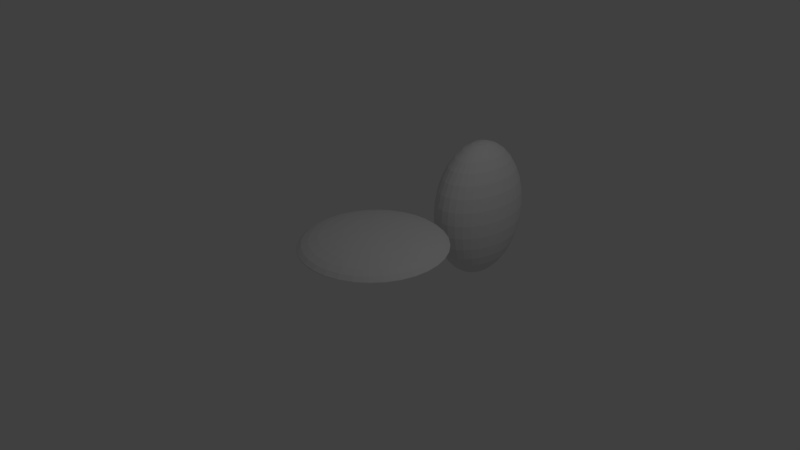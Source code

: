 # Source: hubcap.blend  (saved by Blender 2.70.0; exported with 4.5.12 LTS)
import bpy
from mathutils import Matrix  # noqa: F401  (used for matrix-valued properties, if any)

bpy.ops.wm.read_factory_settings(use_empty=True)
scene = bpy.context.scene
scene.name = 'Scene'

# ---- collections
col_collection_1 = bpy.data.collections.new('Collection 1'); scene.collection.children.link(col_collection_1)

# ---- world
world_world = bpy.data.worlds.new('World'); scene.world = world_world
world_world.color = (0.05088, 0.05088, 0.05088)
world_world.use_sun_shadow = False
world_world.sun_shadow_jitter_overblur = 0.0
world_world.cycles.sampling_method = 'MANUAL'
world_world.cycles.sample_map_resolution = 256

# ---- cameras
cam_camera = bpy.data.cameras.new('Camera')
cam_camera.clip_end = 100.0
cam_camera.lens = 35.0
cam_camera.sensor_width = 32.0
cam_camera.sensor_height = 18.0
cam_camera.ortho_scale = 7.314
cam_camera.dof.focus_distance = 0.0

# ---- lights
light_lamp = bpy.data.lights.new('Lamp', 'POINT')
light_lamp.transmission_factor = 0.0
light_lamp.cutoff_distance = 30.0
light_lamp.energy = 100.0
light_lamp.shadow_buffer_clip_start = 1.001
light_lamp.shadow_soft_size = 0.1
light_lamp.shadow_maximum_resolution = 0.006
light_lamp.use_absolute_resolution = True
light_lamp.cycles.use_multiple_importance_sampling = False

# ---- meshes
me_sphere_002 = bpy.data.meshes.new('Sphere.002')
me_sphere_002.from_pydata([(-0.1951, 0.0, 0.9808), (-0.3827, 0.0, 0.9239), (-0.5556, 0.0, 0.8315), (-0.7071, 0.0, 0.7071), (-0.8315, 0.0, 0.5556), (-0.9239, 0.0, 0.3827), (-0.9808, 0.0, 0.1951), (-1.0, 0.0, 7.55e-08), (-0.9808, 0.0, -0.1951), (-0.9239, 0.0, -0.3827), (-0.8315, 0.0, -0.5556), (-0.7071, 0.0, -0.7071), (-0.5556, 0.0, -0.8315), (-0.3827, 0.0, -0.9239), (-0.1951, 0.0, -0.9808), (-0.1913, 0.03806, 0.9808), (-0.3753, 0.07466, 0.9239), (-0.5449, 0.1084, 0.8315), (-0.6935, 0.1379, 0.7071), (-0.8155, 0.1622, 0.5556), (-0.9061, 0.1802, 0.3827), (-0.9619, 0.1913, 0.1951), (-0.9808, 0.1951, 7.55e-08), (-0.9619, 0.1913, -0.1951), (-0.9061, 0.1802, -0.3827), (-0.8155, 0.1622, -0.5556), (-0.6935, 0.1379, -0.7071), (-0.5449, 0.1084, -0.8315), (-0.3753, 0.07466, -0.9239), (-0.1913, 0.03806, -0.9808), (-0.1802, 0.07466, 0.9808), (-0.3536, 0.1464, 0.9239), (-0.5133, 0.2126, 0.8315), (-0.6533, 0.2706, 0.7071), (-0.7682, 0.3182, 0.5556), (-0.8536, 0.3536, 0.3827), (-0.9061, 0.3753, 0.1951), (-0.9239, 0.3827, 7.55e-08), (-0.9061, 0.3753, -0.1951), (-0.8536, 0.3536, -0.3827), (-0.7682, 0.3182, -0.5556), (-0.6533, 0.2706, -0.7071), (-0.5133, 0.2126, -0.8315), (-0.3536, 0.1464, -0.9239), (-0.1802, 0.07466, -0.9808), (-0.1622, 0.1084, 0.9808), (-0.3182, 0.2126, 0.9239), (-0.4619, 0.3087, 0.8315), (-0.5879, 0.3928, 0.7071), (-0.6913, 0.4619, 0.5556), (-0.7682, 0.5133, 0.3827), (-0.8155, 0.5449, 0.1951), (-0.8315, 0.5556, 7.55e-08), (-0.8155, 0.5449, -0.1951), (-0.7682, 0.5133, -0.3827), (-0.6913, 0.4619, -0.5556), (-0.5879, 0.3928, -0.7071), (-0.4619, 0.3087, -0.8315), (-0.3182, 0.2126, -0.9239), (-0.1622, 0.1084, -0.9808), (-0.1379, 0.1379, 0.9808), (-0.2706, 0.2706, 0.9239), (-0.3928, 0.3928, 0.8315), (-0.5, 0.5, 0.7071), (-0.5879, 0.5879, 0.5556), (-0.6533, 0.6533, 0.3827), (-0.6935, 0.6935, 0.1951), (-0.7071, 0.7071, 7.55e-08), (-0.6935, 0.6935, -0.1951), (-0.6533, 0.6533, -0.3827), (-0.5879, 0.5879, -0.5556), (-0.5, 0.5, -0.7071), (-0.3928, 0.3928, -0.8315), (-0.2706, 0.2706, -0.9239), (-0.1379, 0.1379, -0.9808), (-0.1084, 0.1622, 0.9808), (-0.2126, 0.3182, 0.9239), (-0.3087, 0.4619, 0.8315), (-0.3928, 0.5879, 0.7071), (-0.4619, 0.6913, 0.5556), (-0.5133, 0.7682, 0.3827), (-0.5449, 0.8155, 0.1951), (-0.5556, 0.8315, 7.55e-08), (-0.5449, 0.8155, -0.1951), (-0.5133, 0.7682, -0.3827), (-0.4619, 0.6913, -0.5556), (-0.3928, 0.5879, -0.7071), (-0.3087, 0.4619, -0.8315), (-0.2126, 0.3182, -0.9239), (-0.1084, 0.1622, -0.9808), (-0.07466, 0.1802, 0.9808), (-0.1464, 0.3536, 0.9239), (-0.2126, 0.5133, 0.8315), (-0.2706, 0.6533, 0.7071), (-0.3182, 0.7682, 0.5556), (-0.3536, 0.8536, 0.3827), (-0.3753, 0.9061, 0.1951), (-0.3827, 0.9239, 7.55e-08), (-0.3753, 0.9061, -0.1951), (-0.3536, 0.8536, -0.3827), (-0.3182, 0.7682, -0.5556), (-0.2706, 0.6533, -0.7071), (-0.2126, 0.5133, -0.8315), (-0.1464, 0.3536, -0.9239), (-0.07466, 0.1802, -0.9808), (-0.03806, 0.1913, 0.9808), (-0.07466, 0.3753, 0.9239), (-0.1084, 0.5449, 0.8315), (-0.1379, 0.6935, 0.7071), (-0.1622, 0.8155, 0.5556), (-0.1802, 0.9061, 0.3827), (-0.1913, 0.9619, 0.1951), (-0.1951, 0.9808, 7.55e-08), (-0.1913, 0.9619, -0.1951), (-0.1802, 0.9061, -0.3827), (-0.1622, 0.8155, -0.5556), (-0.1379, 0.6935, -0.7071), (-0.1084, 0.5449, -0.8315), (-0.07466, 0.3753, -0.9239), (-0.03806, 0.1913, -0.9808), (3.266e-07, 0.1951, 0.9808), (3.192e-07, 0.3827, 0.9239), (3.117e-07, 0.5556, 0.8315), (3.192e-07, 0.7071, 0.7071), (3.341e-07, 0.8315, 0.5556), (2.745e-07, 0.9239, 0.3827), (3.937e-07, 0.9808, 0.1951), (3.788e-07, 1.0, 7.55e-08), (3.937e-07, 0.9808, -0.1951), (2.298e-07, 0.9239, -0.3827), (3.341e-07, 0.8315, -0.5556), (3.192e-07, 0.7071, -0.7071), (3.415e-07, 0.5556, -0.8315), (3.043e-07, 0.3827, -0.9239), (3.08e-07, 0.1951, -0.9808), (0.03806, 0.1913, 0.9808), (0.07466, 0.3753, 0.9239), (0.1084, 0.5449, 0.8315), (0.138, 0.6935, 0.7071), (0.1622, 0.8155, 0.5556), (0.1802, 0.9061, 0.3827), (0.1913, 0.9619, 0.1951), (0.1951, 0.9808, 7.55e-08), (0.1913, 0.9619, -0.1951), (0.1802, 0.9061, -0.3827), (0.1622, 0.8155, -0.5556), (0.138, 0.6935, -0.7071), (0.1084, 0.5449, -0.8315), (0.07466, 0.3753, -0.9239), (0.03806, 0.1913, -0.9808), (0.07466, 0.1802, 0.9808), (0.1464, 0.3536, 0.9239), (0.2126, 0.5133, 0.8315), (0.2706, 0.6533, 0.7071), (0.3182, 0.7682, 0.5556), (0.3536, 0.8536, 0.3827), (0.3753, 0.9061, 0.1951), (0.3827, 0.9239, 7.55e-08), (0.3753, 0.9061, -0.1951), (0.3536, 0.8536, -0.3827), (0.3182, 0.7682, -0.5556), (0.2706, 0.6533, -0.7071), (0.2126, 0.5133, -0.8315), (0.1464, 0.3536, -0.9239), (0.07466, 0.1802, -0.9808), (0.1084, 0.1622, 0.9808), (0.2126, 0.3182, 0.9239), (0.3087, 0.4619, 0.8315), (0.3928, 0.5879, 0.7071), (0.4619, 0.6913, 0.5556), (0.5133, 0.7682, 0.3827), (0.5449, 0.8155, 0.1951), (0.5556, 0.8315, 7.55e-08), (0.5449, 0.8155, -0.1951), (0.5133, 0.7682, -0.3827), (0.4619, 0.6913, -0.5556), (0.3928, 0.5879, -0.7071), (0.3087, 0.4619, -0.8315), (0.2126, 0.3182, -0.9239), (0.1084, 0.1622, -0.9808), (0.138, 0.1379, 0.9808), (0.2706, 0.2706, 0.9239), (0.3928, 0.3928, 0.8315), (0.5, 0.5, 0.7071), (0.5879, 0.5879, 0.5556), (0.6533, 0.6533, 0.3827), (0.6935, 0.6935, 0.1951), (0.7071, 0.7071, 7.55e-08), (0.6935, 0.6935, -0.1951), (0.6533, 0.6533, -0.3827), (0.5879, 0.5879, -0.5556), (0.5, 0.5, -0.7071), (0.3928, 0.3928, -0.8315), (0.2706, 0.2706, -0.9239), (0.138, 0.1379, -0.9808), (0.1622, 0.1084, 0.9808), (0.3182, 0.2126, 0.9239), (0.4619, 0.3087, 0.8315), (0.5879, 0.3928, 0.7071), (0.6913, 0.4619, 0.5556), (0.7682, 0.5133, 0.3827), (0.8155, 0.5449, 0.1951), (0.8315, 0.5556, 7.55e-08), (0.8155, 0.5449, -0.1951), (0.7682, 0.5133, -0.3827), (0.6913, 0.4619, -0.5556), (0.5879, 0.3928, -0.7071), (0.4619, 0.3087, -0.8315), (0.3182, 0.2126, -0.9239), (0.1622, 0.1084, -0.9808), (0.1802, 0.07466, 0.9808), (0.3536, 0.1464, 0.9239), (0.5133, 0.2126, 0.8315), (0.6533, 0.2706, 0.7071), (0.7682, 0.3182, 0.5556), (0.8536, 0.3536, 0.3827), (0.9061, 0.3753, 0.1951), (0.9239, 0.3827, 7.55e-08), (0.9061, 0.3753, -0.1951), (0.8536, 0.3536, -0.3827), (0.7682, 0.3182, -0.5556), (0.6533, 0.2706, -0.7071), (0.5133, 0.2126, -0.8315), (0.3536, 0.1464, -0.9239), (0.1802, 0.07466, -0.9808), (0.1913, 0.03806, 0.9808), (0.3753, 0.07466, 0.9239), (0.5449, 0.1084, 0.8315), (0.6935, 0.1379, 0.7071), (0.8155, 0.1622, 0.5556), (0.9061, 0.1802, 0.3827), (0.9619, 0.1913, 0.1951), (0.9808, 0.1951, 7.55e-08), (0.9619, 0.1913, -0.1951), (0.9061, 0.1802, -0.3827), (0.8155, 0.1622, -0.5556), (0.6935, 0.1379, -0.7071), (0.5449, 0.1084, -0.8315), (0.3753, 0.07466, -0.9239), (0.1913, 0.03806, -0.9808), (0.1951, -7.212e-09, 0.9808), (0.3827, 4.122e-08, 0.9239), (0.5556, 2.632e-08, 0.8315), (0.7071, -2.584e-08, 0.7071), (0.8315, -8.544e-08, 0.5556), (0.9239, 6.357e-08, 0.3827), (0.9808, -8.544e-08, 0.1951), (1.0, -1.003e-07, 7.55e-08), (0.9808, -8.544e-08, -0.1951), (0.9239, 6.357e-08, -0.3827), (0.8315, -8.544e-08, -0.5556), (0.7071, -2.584e-08, -0.7071), (0.5556, -1.094e-08, -0.8315), (0.3827, 3.964e-09, -0.9239), (0.1951, 3.964e-09, -0.9808), (0.1913, -0.03806, 0.9808), (0.3753, -0.07466, 0.9239), (0.5449, -0.1084, 0.8315), (0.6935, -0.1379, 0.7071), (0.8155, -0.1622, 0.5556), (0.9061, -0.1802, 0.3827), (0.9619, -0.1913, 0.1951), (0.9808, -0.1951, 7.55e-08), (0.9619, -0.1913, -0.1951), (0.9061, -0.1802, -0.3827), (0.8155, -0.1622, -0.5556), (0.6935, -0.1379, -0.7071), (0.5449, -0.1084, -0.8315), (0.3753, -0.07466, -0.9239), (0.1913, -0.03806, -0.9808), (0.1802, -0.07466, 0.9808), (0.3536, -0.1464, 0.9239), (0.5133, -0.2126, 0.8315), (0.6533, -0.2706, 0.7071), (0.7682, -0.3182, 0.5556), (0.8536, -0.3536, 0.3827), (0.9061, -0.3753, 0.1951), (0.9239, -0.3827, 7.55e-08), (0.9061, -0.3753, -0.1951), (0.8536, -0.3536, -0.3827), (0.7682, -0.3182, -0.5556), (0.6533, -0.2706, -0.7071), (0.5133, -0.2126, -0.8315), (0.3536, -0.1464, -0.9239), (0.1802, -0.07466, -0.9808), (0.1622, -0.1084, 0.9808), (0.3182, -0.2126, 0.9239), (0.4619, -0.3087, 0.8315), (0.5879, -0.3928, 0.7071), (0.6913, -0.4619, 0.5556), (0.7682, -0.5133, 0.3827), (0.8155, -0.5449, 0.1951), (0.8315, -0.5556, 7.55e-08), (0.8155, -0.5449, -0.1951), (0.7682, -0.5133, -0.3827), (0.6913, -0.4619, -0.5556), (0.5879, -0.3928, -0.7071), (0.4619, -0.3087, -0.8315), (0.3182, -0.2126, -0.9239), (0.1622, -0.1084, -0.9808), (0.138, -0.1379, 0.9808), (0.2706, -0.2706, 0.9239), (0.3928, -0.3928, 0.8315), (0.5, -0.5, 0.7071), (0.5879, -0.5879, 0.5556), (0.6533, -0.6533, 0.3827), (0.6935, -0.6935, 0.1951), (0.7071, -0.7071, 7.55e-08), (0.6935, -0.6935, -0.1951), (0.6533, -0.6533, -0.3827), (0.5879, -0.5879, -0.5556), (0.5, -0.5, -0.7071), (0.3928, -0.3928, -0.8315), (0.2706, -0.2706, -0.9239), (0.1379, -0.1379, -0.9808), (0.1084, -0.1622, 0.9808), (0.2126, -0.3182, 0.9239), (0.3087, -0.4619, 0.8315), (0.3928, -0.5879, 0.7071), (0.4619, -0.6913, 0.5556), (0.5133, -0.7682, 0.3827), (0.5449, -0.8155, 0.1951), (0.5556, -0.8315, 7.55e-08), (0.5449, -0.8155, -0.1951), (0.5133, -0.7682, -0.3827), (0.4619, -0.6913, -0.5556), (0.3928, -0.5879, -0.7071), (0.3087, -0.4619, -0.8315), (0.2126, -0.3182, -0.9239), (0.1084, -0.1622, -0.9808), (3.258e-07, 0.0, -1.0), (0.07466, -0.1802, 0.9808), (0.1464, -0.3536, 0.9239), (0.2126, -0.5133, 0.8315), (0.2706, -0.6533, 0.7071), (0.3182, -0.7682, 0.5556), (0.3536, -0.8536, 0.3827), (0.3753, -0.9061, 0.1951), (0.3827, -0.9239, 7.55e-08), (0.3753, -0.9061, -0.1951), (0.3536, -0.8536, -0.3827), (0.3182, -0.7682, -0.5556), (0.2706, -0.6533, -0.7071), (0.2126, -0.5133, -0.8315), (0.1464, -0.3536, -0.9239), (0.07466, -0.1802, -0.9808), (0.03806, -0.1913, 0.9808), (0.07466, -0.3753, 0.9239), (0.1084, -0.5449, 0.8315), (0.1379, -0.6935, 0.7071), (0.1622, -0.8155, 0.5556), (0.1802, -0.9061, 0.3827), (0.1913, -0.9619, 0.1951), (0.1951, -0.9808, 7.55e-08), (0.1913, -0.9619, -0.1951), (0.1802, -0.9061, -0.3827), (0.1622, -0.8155, -0.5556), (0.1379, -0.6935, -0.7071), (0.1084, -0.5449, -0.8315), (0.07466, -0.3753, -0.9239), (0.03806, -0.1913, -0.9808), (3.117e-07, -0.1951, 0.9808), (2.819e-07, -0.3827, 0.9239), (2.819e-07, -0.5556, 0.8315), (1.851e-07, -0.7071, 0.7071), (1.404e-07, -0.8315, 0.5556), (3.192e-07, -0.9239, 0.3827), (9.567e-08, -0.9808, 0.1951), (1.404e-07, -1.0, 7.55e-08), (9.567e-08, -0.9808, -0.1951), (3.192e-07, -0.9239, -0.3827), (1.404e-07, -0.8315, -0.5556), (1.851e-07, -0.7071, -0.7071), (2.596e-07, -0.5556, -0.8315), (2.521e-07, -0.3827, -0.9239), (3.155e-07, -0.1951, -0.9808), (-0.03806, -0.1913, 0.9808), (-0.07466, -0.3753, 0.9239), (-0.1084, -0.5449, 0.8315), (-0.1379, -0.6935, 0.7071), (-0.1622, -0.8155, 0.5556), (-0.1802, -0.9061, 0.3827), (-0.1913, -0.9619, 0.1951), (-0.1951, -0.9808, 7.55e-08), (-0.1913, -0.9619, -0.1951), (-0.1802, -0.9061, -0.3827), (-0.1622, -0.8155, -0.5556), (-0.1379, -0.6935, -0.7071), (-0.1084, -0.5449, -0.8315), (-0.07466, -0.3753, -0.9239), (-0.03806, -0.1913, -0.9808), (-0.07466, -0.1802, 0.9808), (-0.1464, -0.3536, 0.9239), (-0.2126, -0.5133, 0.8315), (-0.2706, -0.6533, 0.7071), (-0.3182, -0.7682, 0.5556), (-0.3536, -0.8536, 0.3827), (-0.3753, -0.9061, 0.1951), (-0.3827, -0.9239, 7.55e-08), (-0.3753, -0.9061, -0.1951), (-0.3536, -0.8536, -0.3827), (-0.3182, -0.7682, -0.5556), (-0.2706, -0.6533, -0.7071), (-0.2126, -0.5133, -0.8315), (-0.1464, -0.3536, -0.9239), (-0.07466, -0.1802, -0.9808), (-0.1084, -0.1622, 0.9808), (-0.2126, -0.3182, 0.9239), (-0.3087, -0.4619, 0.8315), (-0.3928, -0.5879, 0.7071), (-0.4619, -0.6913, 0.5556), (-0.5133, -0.7682, 0.3827), (-0.5449, -0.8155, 0.1951), (-0.5556, -0.8315, 7.55e-08), (-0.5449, -0.8155, -0.1951), (-0.5133, -0.7682, -0.3827), (-0.4619, -0.6913, -0.5556), (-0.3928, -0.5879, -0.7071), (-0.3087, -0.4619, -0.8315), (-0.2126, -0.3182, -0.9239), (-0.1084, -0.1622, -0.9808), (-0.1379, -0.1379, 0.9808), (-0.2706, -0.2706, 0.9239), (-0.3928, -0.3928, 0.8315), (-0.5, -0.5, 0.7071), (-0.5879, -0.5879, 0.5556), (-0.6533, -0.6533, 0.3827), (-0.6935, -0.6935, 0.1951), (-0.7071, -0.7071, 7.55e-08), (-0.6935, -0.6935, -0.1951), (-0.6533, -0.6533, -0.3827), (-0.5879, -0.5879, -0.5556), (-0.5, -0.5, -0.7071), (-0.3928, -0.3928, -0.8315), (-0.2706, -0.2706, -0.9239), (-0.1379, -0.1379, -0.9808), (-0.1622, -0.1084, 0.9808), (-0.3182, -0.2126, 0.9239), (-0.4619, -0.3087, 0.8315), (-0.5879, -0.3928, 0.7071), (-0.6913, -0.4619, 0.5556), (-0.7682, -0.5133, 0.3827), (-0.8155, -0.5449, 0.1951), (-0.8315, -0.5556, 7.55e-08), (-0.8155, -0.5449, -0.1951), (-0.7682, -0.5133, -0.3827), (-0.6913, -0.4619, -0.5556), (-0.5879, -0.3928, -0.7071), (-0.4619, -0.3087, -0.8315), (-0.3182, -0.2126, -0.9239), (-0.1622, -0.1084, -0.9808), (2.48e-08, -1.247e-07, 1.0), (-0.1802, -0.07466, 0.9808), (-0.3536, -0.1464, 0.9239), (-0.5133, -0.2126, 0.8315), (-0.6533, -0.2706, 0.7071), (-0.7682, -0.3182, 0.5556), (-0.8536, -0.3536, 0.3827), (-0.9061, -0.3753, 0.1951), (-0.9239, -0.3827, 7.55e-08), (-0.9061, -0.3753, -0.1951), (-0.8536, -0.3536, -0.3827), (-0.7682, -0.3182, -0.5556), (-0.6533, -0.2706, -0.7071), (-0.5133, -0.2126, -0.8315), (-0.3536, -0.1464, -0.9239), (-0.1802, -0.07466, -0.9808), (-0.1913, -0.03806, 0.9808), (-0.3753, -0.07466, 0.9239), (-0.5449, -0.1084, 0.8315), (-0.6935, -0.1379, 0.7071), (-0.8155, -0.1622, 0.5556), (-0.9061, -0.1802, 0.3827), (-0.9619, -0.1913, 0.1951), (-0.9808, -0.1951, 7.55e-08), (-0.9619, -0.1913, -0.1951), (-0.9061, -0.1802, -0.3827), (-0.8155, -0.1622, -0.5556), (-0.6935, -0.1379, -0.7071), (-0.5449, -0.1084, -0.8315), (-0.3753, -0.07466, -0.9239), (-0.1913, -0.03806, -0.9808)], [], [(11, 10, 25, 26), (9, 8, 23, 24), (7, 6, 21, 22), (5, 4, 19, 20), (3, 2, 17, 18), (14, 13, 28, 29), (1, 0, 15, 16), (12, 11, 26, 27), (10, 9, 24, 25), (8, 7, 22, 23), (6, 5, 20, 21), (4, 3, 18, 19), (2, 1, 16, 17), (13, 12, 27, 28), (21, 20, 35, 36), (19, 18, 33, 34), (17, 16, 31, 32), (28, 27, 42, 43), (26, 25, 40, 41), (24, 23, 38, 39), (22, 21, 36, 37), (20, 19, 34, 35), (18, 17, 32, 33), (29, 28, 43, 44), (16, 15, 30, 31), (27, 26, 41, 42), (25, 24, 39, 40), (23, 22, 37, 38), (36, 35, 50, 51), (34, 33, 48, 49), (32, 31, 46, 47), (43, 42, 57, 58), (41, 40, 55, 56), (39, 38, 53, 54), (37, 36, 51, 52), (35, 34, 49, 50), (33, 32, 47, 48), (44, 43, 58, 59), (31, 30, 45, 46), (42, 41, 56, 57), (40, 39, 54, 55), (38, 37, 52, 53), (51, 50, 65, 66), (49, 48, 63, 64), (47, 46, 61, 62), (58, 57, 72, 73), (56, 55, 70, 71), (54, 53, 68, 69), (52, 51, 66, 67), (50, 49, 64, 65), (48, 47, 62, 63), (59, 58, 73, 74), (46, 45, 60, 61), (57, 56, 71, 72), (55, 54, 69, 70), (53, 52, 67, 68), (66, 65, 80, 81), (64, 63, 78, 79), (62, 61, 76, 77), (73, 72, 87, 88), (71, 70, 85, 86), (69, 68, 83, 84), (67, 66, 81, 82), (65, 64, 79, 80), (63, 62, 77, 78), (74, 73, 88, 89), (61, 60, 75, 76), (72, 71, 86, 87), (70, 69, 84, 85), (68, 67, 82, 83), (81, 80, 95, 96), (79, 78, 93, 94), (77, 76, 91, 92), (88, 87, 102, 103), (86, 85, 100, 101), (84, 83, 98, 99), (82, 81, 96, 97), (80, 79, 94, 95), (78, 77, 92, 93), (89, 88, 103, 104), (76, 75, 90, 91), (87, 86, 101, 102), (85, 84, 99, 100), (83, 82, 97, 98), (96, 95, 110, 111), (94, 93, 108, 109), (92, 91, 106, 107), (103, 102, 117, 118), (101, 100, 115, 116), (99, 98, 113, 114), (97, 96, 111, 112), (95, 94, 109, 110), (93, 92, 107, 108), (104, 103, 118, 119), (91, 90, 105, 106), (102, 101, 116, 117), (100, 99, 114, 115), (98, 97, 112, 113), (111, 110, 125, 126), (109, 108, 123, 124), (107, 106, 121, 122), (118, 117, 132, 133), (116, 115, 130, 131), (114, 113, 128, 129), (112, 111, 126, 127), (110, 109, 124, 125), (108, 107, 122, 123), (119, 118, 133, 134), (106, 105, 120, 121), (117, 116, 131, 132), (115, 114, 129, 130), (113, 112, 127, 128), (126, 125, 140, 141), (124, 123, 138, 139), (122, 121, 136, 137), (133, 132, 147, 148), (131, 130, 145, 146), (129, 128, 143, 144), (127, 126, 141, 142), (125, 124, 139, 140), (123, 122, 137, 138), (134, 133, 148, 149), (121, 120, 135, 136), (132, 131, 146, 147), (130, 129, 144, 145), (128, 127, 142, 143), (141, 140, 155, 156), (139, 138, 153, 154), (137, 136, 151, 152), (148, 147, 162, 163), (146, 145, 160, 161), (144, 143, 158, 159), (142, 141, 156, 157), (140, 139, 154, 155), (138, 137, 152, 153), (149, 148, 163, 164), (136, 135, 150, 151), (147, 146, 161, 162), (145, 144, 159, 160), (143, 142, 157, 158), (156, 155, 170, 171), (154, 153, 168, 169), (152, 151, 166, 167), (163, 162, 177, 178), (161, 160, 175, 176), (159, 158, 173, 174), (157, 156, 171, 172), (155, 154, 169, 170), (153, 152, 167, 168), (164, 163, 178, 179), (151, 150, 165, 166), (162, 161, 176, 177), (160, 159, 174, 175), (158, 157, 172, 173), (171, 170, 185, 186), (169, 168, 183, 184), (167, 166, 181, 182), (178, 177, 192, 193), (176, 175, 190, 191), (174, 173, 188, 189), (172, 171, 186, 187), (170, 169, 184, 185), (168, 167, 182, 183), (179, 178, 193, 194), (166, 165, 180, 181), (177, 176, 191, 192), (175, 174, 189, 190), (173, 172, 187, 188), (186, 185, 200, 201), (184, 183, 198, 199), (182, 181, 196, 197), (193, 192, 207, 208), (191, 190, 205, 206), (189, 188, 203, 204), (187, 186, 201, 202), (185, 184, 199, 200), (183, 182, 197, 198), (194, 193, 208, 209), (181, 180, 195, 196), (192, 191, 206, 207), (190, 189, 204, 205), (188, 187, 202, 203), (201, 200, 215, 216), (199, 198, 213, 214), (197, 196, 211, 212), (208, 207, 222, 223), (206, 205, 220, 221), (204, 203, 218, 219), (202, 201, 216, 217), (200, 199, 214, 215), (198, 197, 212, 213), (209, 208, 223, 224), (196, 195, 210, 211), (207, 206, 221, 222), (205, 204, 219, 220), (203, 202, 217, 218), (216, 215, 230, 231), (214, 213, 228, 229), (212, 211, 226, 227), (223, 222, 237, 238), (221, 220, 235, 236), (219, 218, 233, 234), (217, 216, 231, 232), (215, 214, 229, 230), (213, 212, 227, 228), (224, 223, 238, 239), (211, 210, 225, 226), (222, 221, 236, 237), (220, 219, 234, 235), (218, 217, 232, 233), (231, 230, 245, 246), (229, 228, 243, 244), (227, 226, 241, 242), (238, 237, 252, 253), (236, 235, 250, 251), (234, 233, 248, 249), (232, 231, 246, 247), (230, 229, 244, 245), (228, 227, 242, 243), (239, 238, 253, 254), (226, 225, 240, 241), (237, 236, 251, 252), (235, 234, 249, 250), (233, 232, 247, 248), (246, 245, 260, 261), (244, 243, 258, 259), (242, 241, 256, 257), (253, 252, 267, 268), (251, 250, 265, 266), (249, 248, 263, 264), (247, 246, 261, 262), (245, 244, 259, 260), (243, 242, 257, 258), (254, 253, 268, 269), (241, 240, 255, 256), (252, 251, 266, 267), (250, 249, 264, 265), (248, 247, 262, 263), (261, 260, 275, 276), (259, 258, 273, 274), (257, 256, 271, 272), (268, 267, 282, 283), (266, 265, 280, 281), (264, 263, 278, 279), (262, 261, 276, 277), (260, 259, 274, 275), (258, 257, 272, 273), (269, 268, 283, 284), (256, 255, 270, 271), (267, 266, 281, 282), (265, 264, 279, 280), (263, 262, 277, 278), (276, 275, 290, 291), (274, 273, 288, 289), (272, 271, 286, 287), (283, 282, 297, 298), (281, 280, 295, 296), (279, 278, 293, 294), (277, 276, 291, 292), (275, 274, 289, 290), (273, 272, 287, 288), (284, 283, 298, 299), (271, 270, 285, 286), (282, 281, 296, 297), (280, 279, 294, 295), (278, 277, 292, 293), (291, 290, 305, 306), (289, 288, 303, 304), (287, 286, 301, 302), (298, 297, 312, 313), (296, 295, 310, 311), (294, 293, 308, 309), (292, 291, 306, 307), (290, 289, 304, 305), (288, 287, 302, 303), (299, 298, 313, 314), (286, 285, 300, 301), (297, 296, 311, 312), (295, 294, 309, 310), (293, 292, 307, 308), (306, 305, 320, 321), (304, 303, 318, 319), (302, 301, 316, 317), (313, 312, 327, 328), (311, 310, 325, 326), (309, 308, 323, 324), (307, 306, 321, 322), (305, 304, 319, 320), (303, 302, 317, 318), (314, 313, 328, 329), (301, 300, 315, 316), (312, 311, 326, 327), (310, 309, 324, 325), (308, 307, 322, 323), (321, 320, 336, 337), (319, 318, 334, 335), (317, 316, 332, 333), (328, 327, 343, 344), (326, 325, 341, 342), (324, 323, 339, 340), (322, 321, 337, 338), (320, 319, 335, 336), (318, 317, 333, 334), (329, 328, 344, 345), (316, 315, 331, 332), (327, 326, 342, 343), (325, 324, 340, 341), (323, 322, 338, 339), (337, 336, 351, 352), (335, 334, 349, 350), (333, 332, 347, 348), (344, 343, 358, 359), (342, 341, 356, 357), (340, 339, 354, 355), (338, 337, 352, 353), (336, 335, 350, 351), (334, 333, 348, 349), (345, 344, 359, 360), (332, 331, 346, 347), (343, 342, 357, 358), (341, 340, 355, 356), (339, 338, 353, 354), (352, 351, 366, 367), (350, 349, 364, 365), (348, 347, 362, 363), (359, 358, 373, 374), (357, 356, 371, 372), (355, 354, 369, 370), (353, 352, 367, 368), (351, 350, 365, 366), (349, 348, 363, 364), (360, 359, 374, 375), (347, 346, 361, 362), (358, 357, 372, 373), (356, 355, 370, 371), (354, 353, 368, 369), (367, 366, 381, 382), (365, 364, 379, 380), (363, 362, 377, 378), (374, 373, 388, 389), (372, 371, 386, 387), (370, 369, 384, 385), (368, 367, 382, 383), (366, 365, 380, 381), (364, 363, 378, 379), (375, 374, 389, 390), (362, 361, 376, 377), (373, 372, 387, 388), (371, 370, 385, 386), (369, 368, 383, 384), (382, 381, 396, 397), (380, 379, 394, 395), (378, 377, 392, 393), (389, 388, 403, 404), (387, 386, 401, 402), (385, 384, 399, 400), (383, 382, 397, 398), (381, 380, 395, 396), (379, 378, 393, 394), (390, 389, 404, 405), (377, 376, 391, 392), (388, 387, 402, 403), (386, 385, 400, 401), (384, 383, 398, 399), (397, 396, 411, 412), (395, 394, 409, 410), (393, 392, 407, 408), (404, 403, 418, 419), (402, 401, 416, 417), (400, 399, 414, 415), (398, 397, 412, 413), (396, 395, 410, 411), (394, 393, 408, 409), (405, 404, 419, 420), (392, 391, 406, 407), (403, 402, 417, 418), (401, 400, 415, 416), (399, 398, 413, 414), (412, 411, 426, 427), (410, 409, 424, 425), (408, 407, 422, 423), (419, 418, 433, 434), (417, 416, 431, 432), (415, 414, 429, 430), (413, 412, 427, 428), (411, 410, 425, 426), (409, 408, 423, 424), (420, 419, 434, 435), (407, 406, 421, 422), (418, 417, 432, 433), (416, 415, 430, 431), (414, 413, 428, 429), (427, 426, 441, 442), (425, 424, 439, 440), (423, 422, 437, 438), (434, 433, 448, 449), (432, 431, 446, 447), (430, 429, 444, 445), (428, 427, 442, 443), (426, 425, 440, 441), (424, 423, 438, 439), (435, 434, 449, 450), (422, 421, 436, 437), (433, 432, 447, 448), (431, 430, 445, 446), (429, 428, 443, 444), (442, 441, 457, 458), (440, 439, 455, 456), (438, 437, 453, 454), (449, 448, 464, 465), (447, 446, 462, 463), (445, 444, 460, 461), (443, 442, 458, 459), (441, 440, 456, 457), (439, 438, 454, 455), (450, 449, 465, 466), (437, 436, 452, 453), (448, 447, 463, 464), (446, 445, 461, 462), (444, 443, 459, 460), (458, 457, 472, 473), (456, 455, 470, 471), (454, 453, 468, 469), (465, 464, 479, 480), (463, 462, 477, 478), (461, 460, 475, 476), (459, 458, 473, 474), (457, 456, 471, 472), (455, 454, 469, 470), (466, 465, 480, 481), (453, 452, 467, 468), (464, 463, 478, 479), (462, 461, 476, 477), (460, 459, 474, 475), (0, 451, 15), (330, 14, 29), (330, 29, 44), (15, 451, 30), (330, 44, 59), (30, 451, 45), (330, 59, 74), (45, 451, 60), (330, 74, 89), (60, 451, 75), (330, 89, 104), (75, 451, 90), (330, 104, 119), (90, 451, 105), (330, 119, 134), (105, 451, 120), (330, 134, 149), (120, 451, 135), (330, 149, 164), (135, 451, 150), (330, 164, 179), (150, 451, 165), (330, 179, 194), (165, 451, 180), (330, 194, 209), (180, 451, 195), (330, 209, 224), (195, 451, 210), (330, 224, 239), (210, 451, 225), (330, 239, 254), (225, 451, 240), (330, 254, 269), (240, 451, 255), (330, 269, 284), (255, 451, 270), (330, 284, 299), (270, 451, 285), (330, 299, 314), (285, 451, 300), (330, 314, 329), (300, 451, 315), (330, 329, 345), (315, 451, 331), (330, 345, 360), (331, 451, 346), (330, 360, 375), (346, 451, 361), (330, 375, 390), (361, 451, 376), (330, 390, 405), (376, 451, 391), (330, 405, 420), (391, 451, 406), (330, 420, 435), (406, 451, 421), (330, 435, 450), (421, 451, 436), (330, 450, 466), (436, 451, 452), (330, 466, 481), (452, 451, 467), (473, 472, 5, 6), (471, 470, 3, 4), (330, 481, 14), (469, 468, 1, 2), (480, 479, 12, 13), (467, 451, 0), (478, 477, 10, 11), (476, 475, 8, 9), (474, 473, 6, 7), (472, 471, 4, 5), (470, 469, 2, 3), (481, 480, 13, 14), (468, 467, 0, 1), (479, 478, 11, 12), (477, 476, 9, 10), (475, 474, 7, 8)])
me_sphere_002.use_remesh_preserve_volume = False
me_sphere_002.use_remesh_preserve_attributes = False
me_sphere_002.use_mirror_vertex_groups = False
me_sphere_002.update()
me_sphere_001 = bpy.data.meshes.new('Sphere.001')
me_sphere_001.from_pydata([(-0.9841, 0.0, 0.1613), (-0.9808, 0.0, 0.1951), (-0.9619, 0.1913, 0.1951), (-0.9652, 0.192, 0.1613), (-0.9652, -0.192, 0.1613), (-0.9619, -0.1913, 0.1951), (-0.9652, -0.192, 0.1613), (-0.9239, 0.0, 0.3827), (-0.9061, 0.1802, 0.3827), (-0.9061, 0.3753, 0.1951), (-0.9092, 0.3766, 0.1613), (-0.9092, -0.3766, 0.1613), (-0.9061, -0.3753, 0.1951), (-0.9092, -0.3766, 0.1613), (-0.9061, -0.1802, 0.3827), (-0.8315, 0.0, 0.5556), (-0.8155, 0.1622, 0.5556), (-0.8536, 0.3536, 0.3827), (-0.8155, 0.5449, 0.1951), (-0.8183, 0.5467, 0.1613), (-0.9092, 0.3766, 0.1613), (-0.8183, -0.5467, 0.1613), (-0.8155, -0.5449, 0.1951), (-0.8183, -0.5467, 0.1613), (-0.8536, -0.3536, 0.3827), (-0.8155, -0.1622, 0.5556), (-0.7071, 0.0, 0.7071), (-0.6935, 0.1379, 0.7071), (-0.7682, 0.3182, 0.5556), (-0.7682, 0.5133, 0.3827), (-0.6935, 0.6935, 0.1951), (-0.6959, 0.6959, 0.1613), (-0.8183, 0.5467, 0.1613), (-0.6959, -0.6959, 0.1613), (-0.6935, -0.6935, 0.1951), (-0.7682, -0.5133, 0.3827), (-0.7682, -0.3182, 0.5556), (-0.6935, -0.1379, 0.7071), (-0.5556, 0.0, 0.8315), (-0.5449, 0.1084, 0.8315), (-0.6533, 0.2706, 0.7071), (-0.6913, 0.4619, 0.5556), (-0.6533, 0.6533, 0.3827), (-0.5449, 0.8155, 0.1951), (-0.5467, 0.8183, 0.1613), (-0.6959, 0.6959, 0.1613), (-0.5467, -0.8183, 0.1613), (-0.5449, -0.8155, 0.1951), (-0.6533, -0.6533, 0.3827), (-0.6913, -0.4619, 0.5556), (-0.6533, -0.2706, 0.7071), (-0.5449, -0.1084, 0.8315), (-0.3827, 0.0, 0.9239), (-0.3753, 0.07466, 0.9239), (-0.5133, 0.2126, 0.8315), (-0.5879, 0.3928, 0.7071), (-0.5879, 0.5879, 0.5556), (-0.5133, 0.7682, 0.3827), (-0.3753, 0.9061, 0.1951), (-0.3766, 0.9092, 0.1613), (-0.5467, 0.8183, 0.1613), (-0.3766, -0.9092, 0.1613), (-0.3753, -0.9061, 0.1951), (-0.5133, -0.7682, 0.3827), (-0.5879, -0.5879, 0.5556), (-0.5879, -0.3928, 0.7071), (-0.5133, -0.2126, 0.8315), (-0.3753, -0.07466, 0.9239), (-0.1951, 0.0, 0.9808), (-0.1913, 0.03806, 0.9808), (-0.3536, 0.1464, 0.9239), (-0.4619, 0.3087, 0.8315), (-0.5, 0.5, 0.7071), (-0.4619, 0.6913, 0.5556), (-0.3536, 0.8536, 0.3827), (-0.1913, 0.9619, 0.1951), (-0.192, 0.9652, 0.1613), (-0.3766, 0.9092, 0.1613), (-0.192, -0.9652, 0.1613), (-0.1913, -0.9619, 0.1951), (-0.3766, -0.9092, 0.1613), (-0.3536, -0.8536, 0.3827), (-0.4619, -0.6913, 0.5556), (-0.5, -0.5, 0.7071), (-0.4619, -0.3087, 0.8315), (-0.3536, -0.1464, 0.9239), (-0.1913, -0.03806, 0.9808), (2.48e-08, -1.247e-07, 1.0), (-0.1802, 0.07466, 0.9808), (-0.3182, 0.2126, 0.9239), (-0.3928, 0.3928, 0.8315), (-0.3928, 0.5879, 0.7071), (-0.3182, 0.7682, 0.5556), (-0.1802, 0.9061, 0.3827), (3.937e-07, 0.9808, 0.1951), (3.952e-07, 0.9841, 0.1613), (1.034e-07, -0.9841, 0.1613), (9.567e-08, -0.9808, 0.1951), (-0.192, -0.9652, 0.1613), (-0.1802, -0.9061, 0.3827), (-0.3182, -0.7682, 0.5556), (-0.3928, -0.5879, 0.7071), (-0.3928, -0.3928, 0.8315), (-0.3182, -0.2126, 0.9239), (-0.1802, -0.07466, 0.9808), (-0.1622, 0.1084, 0.9808), (-0.2706, 0.2706, 0.9239), (-0.3087, 0.4619, 0.8315), (-0.2706, 0.6533, 0.7071), (-0.1622, 0.8155, 0.5556), (2.745e-07, 0.9239, 0.3827), (0.1913, 0.9619, 0.1951), (0.192, 0.9652, 0.1613), (0.192, -0.9652, 0.1613), (0.1913, -0.9619, 0.1951), (1.734e-07, -0.9841, 0.1613), (3.192e-07, -0.9239, 0.3827), (-0.1622, -0.8155, 0.5556), (-0.2706, -0.6533, 0.7071), (-0.3087, -0.4619, 0.8315), (-0.2706, -0.2706, 0.9239), (-0.1622, -0.1084, 0.9808), (-0.1379, 0.1379, 0.9808), (-0.2126, 0.3182, 0.9239), (-0.2126, 0.5133, 0.8315), (-0.1379, 0.6935, 0.7071), (3.341e-07, 0.8315, 0.5556), (0.1802, 0.9061, 0.3827), (0.3753, 0.9061, 0.1951), (0.3766, 0.9092, 0.1613), (0.3766, -0.9092, 0.1613), (0.3753, -0.9061, 0.1951), (0.192, -0.9652, 0.1613), (0.1802, -0.9061, 0.3827), (1.404e-07, -0.8315, 0.5556), (-0.1379, -0.6935, 0.7071), (-0.2126, -0.5133, 0.8315), (-0.2126, -0.3182, 0.9239), (-0.1379, -0.1379, 0.9808), (-0.1084, 0.1622, 0.9808), (-0.1464, 0.3536, 0.9239), (-0.1084, 0.5449, 0.8315), (3.192e-07, 0.7071, 0.7071), (0.1622, 0.8155, 0.5556), (0.3536, 0.8536, 0.3827), (0.5449, 0.8155, 0.1951), (0.5467, 0.8183, 0.1613), (0.3766, 0.9092, 0.1613), (0.5467, -0.8183, 0.1613), (0.5449, -0.8155, 0.1951), (0.3766, -0.9092, 0.1613), (0.3536, -0.8536, 0.3827), (0.1622, -0.8155, 0.5556), (1.851e-07, -0.7071, 0.7071), (-0.1084, -0.5449, 0.8315), (-0.1464, -0.3536, 0.9239), (-0.1084, -0.1622, 0.9808), (-0.07466, 0.1802, 0.9808), (-0.07466, 0.3753, 0.9239), (3.117e-07, 0.5556, 0.8315), (0.138, 0.6935, 0.7071), (0.3182, 0.7682, 0.5556), (0.5133, 0.7682, 0.3827), (0.6935, 0.6935, 0.1951), (0.6959, 0.6959, 0.1613), (0.6959, -0.6959, 0.1613), (0.6935, -0.6935, 0.1951), (0.5467, -0.8183, 0.1613), (0.5133, -0.7682, 0.3827), (0.3182, -0.7682, 0.5556), (0.1379, -0.6935, 0.7071), (2.819e-07, -0.5556, 0.8315), (-0.07466, -0.3753, 0.9239), (-0.07466, -0.1802, 0.9808), (-0.03806, 0.1913, 0.9808), (3.192e-07, 0.3827, 0.9239), (0.1084, 0.5449, 0.8315), (0.2706, 0.6533, 0.7071), (0.4619, 0.6913, 0.5556), (0.6533, 0.6533, 0.3827), (0.8155, 0.5449, 0.1951), (0.8183, 0.5467, 0.1613), (0.6959, 0.6959, 0.1613), (0.8183, -0.5467, 0.1613), (0.8155, -0.5449, 0.1951), (0.6533, -0.6533, 0.3827), (0.4619, -0.6913, 0.5556), (0.2706, -0.6533, 0.7071), (0.1084, -0.5449, 0.8315), (2.819e-07, -0.3827, 0.9239), (-0.03806, -0.1913, 0.9808), (3.266e-07, 0.1951, 0.9808), (0.07466, 0.3753, 0.9239), (0.2126, 0.5133, 0.8315), (0.3928, 0.5879, 0.7071), (0.5879, 0.5879, 0.5556), (0.7682, 0.5133, 0.3827), (0.9061, 0.3753, 0.1951), (0.9092, 0.3766, 0.1613), (0.8183, 0.5467, 0.1613), (0.9092, -0.3766, 0.1613), (0.9061, -0.3753, 0.1951), (0.7682, -0.5133, 0.3827), (0.5879, -0.5879, 0.5556), (0.3928, -0.5879, 0.7071), (0.2126, -0.5133, 0.8315), (0.07466, -0.3753, 0.9239), (3.117e-07, -0.1951, 0.9808), (0.03806, 0.1913, 0.9808), (0.1464, 0.3536, 0.9239), (0.3087, 0.4619, 0.8315), (0.5, 0.5, 0.7071), (0.6913, 0.4619, 0.5556), (0.8536, 0.3536, 0.3827), (0.9619, 0.1913, 0.1951), (0.9652, 0.192, 0.1613), (0.9652, -0.192, 0.1613), (0.9619, -0.1913, 0.1951), (0.8536, -0.3536, 0.3827), (0.6913, -0.4619, 0.5556), (0.5, -0.5, 0.7071), (0.3087, -0.4619, 0.8315), (0.1464, -0.3536, 0.9239), (0.03806, -0.1913, 0.9808), (0.07466, 0.1802, 0.9808), (0.2126, 0.3182, 0.9239), (0.3928, 0.3928, 0.8315), (0.5879, 0.3928, 0.7071), (0.7682, 0.3182, 0.5556), (0.9061, 0.1802, 0.3827), (0.9808, -8.544e-08, 0.1951), (0.9841, -9.201e-08, 0.1613), (0.9061, -0.1802, 0.3827), (0.7682, -0.3182, 0.5556), (0.5879, -0.3928, 0.7071), (0.3928, -0.3928, 0.8315), (0.2126, -0.3182, 0.9239), (0.07466, -0.1802, 0.9808), (0.1084, 0.1622, 0.9808), (0.2706, 0.2706, 0.9239), (0.4619, 0.3087, 0.8315), (0.6533, 0.2706, 0.7071), (0.8155, 0.1622, 0.5556), (0.9239, 6.357e-08, 0.3827), (0.8155, -0.1622, 0.5556), (0.6533, -0.2706, 0.7071), (0.4619, -0.3087, 0.8315), (0.2706, -0.2706, 0.9239), (0.1084, -0.1622, 0.9808), (0.138, 0.1379, 0.9808), (0.3182, 0.2126, 0.9239), (0.5133, 0.2126, 0.8315), (0.6935, 0.1379, 0.7071), (0.8315, -8.544e-08, 0.5556), (0.6935, -0.1379, 0.7071), (0.5133, -0.2126, 0.8315), (0.3182, -0.2126, 0.9239), (0.138, -0.1379, 0.9808), (0.1622, 0.1084, 0.9808), (0.3536, 0.1464, 0.9239), (0.5449, 0.1084, 0.8315), (0.7071, -2.584e-08, 0.7071), (0.5449, -0.1084, 0.8315), (0.3536, -0.1464, 0.9239), (0.1622, -0.1084, 0.9808), (0.1802, 0.07466, 0.9808), (0.3753, 0.07466, 0.9239), (0.5556, 2.632e-08, 0.8315), (0.3753, -0.07466, 0.9239), (0.1802, -0.07466, 0.9808), (0.1913, 0.03806, 0.9808), (0.3827, 4.122e-08, 0.9239), (0.1913, -0.03806, 0.9808), (0.1951, -7.212e-09, 0.9808), (-0.8485, 0.0, 0.2989), (-0.8322, 0.1655, 0.2989), (-0.6539, 0.1301, 0.4233), (-0.6667, 0.0, 0.4233), (-0.8322, -0.1655, 0.2989), (-0.6539, -0.1301, 0.4233), (-0.4504, 0.08959, 0.5157), (-0.4592, 0.0, 0.5157), (-0.7839, 0.3247, 0.2989), (-0.6159, 0.2551, 0.4233), (-0.7839, -0.3247, 0.2989), (-0.6159, -0.2551, 0.4233), (-0.4504, -0.08959, 0.5157), (-0.2296, 0.04567, 0.5726), (-0.2341, 0.0, 0.5726), (-0.4243, 0.1757, 0.5157), (-0.7055, 0.4714, 0.2989), (-0.5543, 0.3704, 0.4233), (-0.7055, -0.4714, 0.2989), (-0.5543, -0.3704, 0.4233), (-0.4243, -0.1757, 0.5157), (-0.2296, -0.04567, 0.5726), (2.976e-08, -1.496e-07, 0.5918), (-0.2163, 0.08959, 0.5726), (-0.3818, 0.2551, 0.5157), (-0.6, 0.6, 0.2989), (-0.4714, 0.4714, 0.4233), (-0.6, -0.6, 0.2989), (-0.4714, -0.4714, 0.4233), (-0.3818, -0.2551, 0.5157), (-0.2163, -0.08959, 0.5726), (-0.1947, 0.1301, 0.5726), (-0.3247, 0.3247, 0.5157), (-0.4714, 0.7055, 0.2989), (-0.3704, 0.5543, 0.4233), (-0.4714, -0.7055, 0.2989), (-0.3704, -0.5543, 0.4233), (-0.3247, -0.3247, 0.5157), (-0.1947, -0.1301, 0.5726), (-0.1655, 0.1655, 0.5726), (-0.2551, 0.3818, 0.5157), (-0.3247, 0.7839, 0.2989), (-0.2551, 0.6159, 0.4233), (-0.3247, -0.7839, 0.2989), (-0.2551, -0.6159, 0.4233), (-0.2551, -0.3818, 0.5157), (-0.1655, -0.1655, 0.5726), (-0.1301, 0.1947, 0.5726), (-0.1757, 0.4243, 0.5157), (-0.1655, 0.8322, 0.2989), (-0.1301, 0.6539, 0.4233), (-0.1655, -0.8322, 0.2989), (-0.1301, -0.6539, 0.4233), (-0.1757, -0.4243, 0.5157), (-0.1301, -0.1947, 0.5726), (-0.08959, 0.2163, 0.5726), (-0.08959, 0.4504, 0.5157), (3.83e-07, 0.8485, 0.2989), (3.741e-07, 0.6667, 0.4233), (2.221e-07, -0.8485, 0.2989), (3.383e-07, -0.6667, 0.4233), (-0.08959, -0.4504, 0.5157), (-0.08959, -0.2163, 0.5726), (-0.04567, 0.2296, 0.5726), (3.83e-07, 0.4592, 0.5157), (0.1655, 0.8322, 0.2989), (0.1301, 0.6539, 0.4233), (0.1655, -0.8322, 0.2989), (0.1301, -0.6539, 0.4233), (3.383e-07, -0.4592, 0.5157), (-0.04567, -0.2296, 0.5726), (3.92e-07, 0.2341, 0.5726), (0.08959, 0.4504, 0.5157), (0.3247, 0.7839, 0.2989), (0.2551, 0.6159, 0.4233), (0.3247, -0.7839, 0.2989), (0.2551, -0.6159, 0.4233), (0.08959, -0.4504, 0.5157), (3.741e-07, -0.2341, 0.5726), (0.04567, 0.2296, 0.5726), (0.1757, 0.4243, 0.5157), (0.4714, 0.7055, 0.2989), (0.3704, 0.5543, 0.4233), (0.4714, -0.7055, 0.2989), (0.3704, -0.5543, 0.4233), (0.1757, -0.4243, 0.5157), (0.04567, -0.2296, 0.5726), (0.08959, 0.2163, 0.5726), (0.2551, 0.3818, 0.5157), (0.6, 0.6, 0.2989), (0.4714, 0.4714, 0.4233), (0.6, -0.6, 0.2989), (0.4714, -0.4714, 0.4233), (0.2551, -0.3818, 0.5157), (0.08959, -0.2163, 0.5726), (0.1301, 0.1947, 0.5726), (0.3247, 0.3247, 0.5157), (0.7055, 0.4714, 0.2989), (0.5543, 0.3704, 0.4233), (0.7055, -0.4714, 0.2989), (0.5543, -0.3704, 0.4233), (0.3247, -0.3247, 0.5157), (0.1301, -0.1947, 0.5726), (0.1655, 0.1655, 0.5726), (0.3818, 0.2551, 0.5157), (0.7839, 0.3247, 0.2989), (0.6159, 0.2551, 0.4233), (0.7839, -0.3247, 0.2989), (0.6159, -0.2551, 0.4233), (0.3818, -0.2551, 0.5157), (0.1655, -0.1655, 0.5726), (0.1947, 0.1301, 0.5726), (0.4243, 0.1757, 0.5157), (0.8322, 0.1655, 0.2989), (0.6539, 0.1301, 0.4233), (0.8322, -0.1655, 0.2989), (0.6539, -0.1301, 0.4233), (0.4243, -0.1757, 0.5157), (0.1947, -0.1301, 0.5726), (0.2163, 0.08959, 0.5726), (0.4504, 0.08959, 0.5157), (0.8485, -3.101e-08, 0.2989), (0.6667, 3.158e-08, 0.4233), (0.4504, -0.08959, 0.5157), (0.2163, -0.08959, 0.5726), (0.2296, 0.04567, 0.5726), (0.4592, 4.946e-08, 0.5157), (0.2296, -0.04567, 0.5726), (0.2341, -8.654e-09, 0.5726), (-0.2889, 0.0, 0.9523), (-0.2833, 0.05636, 0.9523), (-0.2833, -0.05636, 0.9523), (-0.2669, 0.1106, 0.9523), (-0.2669, -0.1106, 0.9523), (-0.2402, 0.1605, 0.9523), (-0.2402, -0.1605, 0.9523), (-0.2043, 0.2043, 0.9523), (-0.2043, -0.2043, 0.9523), (-0.1605, 0.2402, 0.9523), (-0.1605, -0.2402, 0.9523), (-0.1106, 0.2669, 0.9523), (-0.1106, -0.2669, 0.9523), (-0.05636, 0.2833, 0.9523), (-0.05636, -0.2833, 0.9523), (3.229e-07, 0.2889, 0.9523), (2.968e-07, -0.2889, 0.9523), (0.05636, 0.2833, 0.9523), (0.1106, -0.2669, 0.9523), (0.05636, -0.2833, 0.9523), (0.1106, 0.2669, 0.9523), (0.1605, 0.2402, 0.9523), (0.2043, 0.2043, 0.9523), (0.2043, -0.2043, 0.9523), (0.1605, -0.2402, 0.9523), (0.2402, 0.1605, 0.9523), (0.2402, -0.1605, 0.9523), (0.2669, 0.1106, 0.9523), (0.2669, -0.1106, 0.9523), (0.2833, 0.05636, 0.9523), (0.2833, -0.05636, 0.9523), (0.2889, 1.7e-08, 0.9523)], [], [(0, 1, 2, 3), (4, 5, 1, 0, 6), (1, 7, 8, 2), (3, 2, 9, 10), (11, 12, 5, 4, 13), (5, 14, 7, 1), (7, 15, 16, 8), (2, 8, 17, 9), (10, 9, 18, 19, 20), (21, 22, 12, 11, 23), (12, 24, 14, 5), (14, 25, 15, 7), (15, 26, 27, 16), (8, 16, 28, 17), (9, 17, 29, 18), (19, 18, 30, 31, 32), (33, 34, 22, 21), (22, 35, 24, 12), (24, 36, 25, 14), (25, 37, 26, 15), (26, 38, 39, 27), (16, 27, 40, 28), (17, 28, 41, 29), (18, 29, 42, 30), (31, 30, 43, 44, 45), (46, 47, 34, 33), (34, 48, 35, 22), (35, 49, 36, 24), (36, 50, 37, 25), (37, 51, 38, 26), (38, 52, 53, 39), (27, 39, 54, 40), (28, 40, 55, 41), (29, 41, 56, 42), (30, 42, 57, 43), (44, 43, 58, 59, 60), (61, 62, 47, 46), (47, 63, 48, 34), (48, 64, 49, 35), (49, 65, 50, 36), (50, 66, 51, 37), (51, 67, 52, 38), (403, 68, 69, 404), (39, 53, 70, 54), (40, 54, 71, 55), (41, 55, 72, 56), (42, 56, 73, 57), (43, 57, 74, 58), (59, 58, 75, 76, 77), (78, 79, 62, 61, 80), (62, 81, 63, 47), (63, 82, 64, 48), (64, 83, 65, 49), (65, 84, 66, 50), (66, 85, 67, 51), (405, 86, 68, 403), (68, 87, 69), (404, 69, 88, 406), (54, 70, 89, 71), (55, 71, 90, 72), (56, 72, 91, 73), (57, 73, 92, 74), (58, 74, 93, 75), (76, 75, 94, 95), (96, 97, 79, 78, 98), (79, 99, 81, 62), (81, 100, 82, 63), (82, 101, 83, 64), (83, 102, 84, 65), (84, 103, 85, 66), (407, 104, 86, 405), (86, 87, 68), (69, 87, 88), (406, 88, 105, 408), (71, 89, 106, 90), (72, 90, 107, 91), (73, 91, 108, 92), (74, 92, 109, 93), (75, 93, 110, 94), (95, 94, 111, 112), (113, 114, 97, 96, 115), (97, 116, 99, 79), (99, 117, 100, 81), (100, 118, 101, 82), (101, 119, 102, 83), (102, 120, 103, 84), (409, 121, 104, 407), (104, 87, 86), (88, 87, 105), (408, 105, 122, 410), (90, 106, 123, 107), (91, 107, 124, 108), (92, 108, 125, 109), (93, 109, 126, 110), (94, 110, 127, 111), (112, 111, 128, 129), (130, 131, 114, 113, 132), (114, 133, 116, 97), (116, 134, 117, 99), (117, 135, 118, 100), (118, 136, 119, 101), (119, 137, 120, 102), (411, 138, 121, 409), (121, 87, 104), (105, 87, 122), (410, 122, 139, 412), (107, 123, 140, 124), (108, 124, 141, 125), (109, 125, 142, 126), (110, 126, 143, 127), (111, 127, 144, 128), (129, 128, 145, 146, 147), (148, 149, 131, 130, 150), (131, 151, 133, 114), (133, 152, 134, 116), (134, 153, 135, 117), (135, 154, 136, 118), (136, 155, 137, 119), (413, 156, 138, 411), (138, 87, 121), (122, 87, 139), (412, 139, 157, 414), (124, 140, 158, 141), (125, 141, 159, 142), (126, 142, 160, 143), (127, 143, 161, 144), (128, 144, 162, 145), (146, 145, 163, 164), (165, 166, 149, 148, 167), (149, 168, 151, 131), (151, 169, 152, 133), (152, 170, 153, 134), (153, 171, 154, 135), (154, 172, 155, 136), (415, 173, 156, 413), (156, 87, 138), (139, 87, 157), (414, 157, 174, 416), (141, 158, 175, 159), (142, 159, 176, 160), (143, 160, 177, 161), (144, 161, 178, 162), (145, 162, 179, 163), (164, 163, 180, 181, 182), (183, 184, 166, 165), (166, 185, 168, 149), (168, 186, 169, 151), (169, 187, 170, 152), (170, 188, 171, 153), (171, 189, 172, 154), (417, 190, 173, 415), (173, 87, 156), (157, 87, 174), (416, 174, 191, 418), (159, 175, 192, 176), (160, 176, 193, 177), (161, 177, 194, 178), (162, 178, 195, 179), (163, 179, 196, 180), (181, 180, 197, 198, 199), (200, 201, 184, 183), (184, 202, 185, 166), (185, 203, 186, 168), (186, 204, 187, 169), (187, 205, 188, 170), (188, 206, 189, 171), (419, 207, 190, 417), (190, 87, 173), (174, 87, 191), (418, 191, 208, 420), (176, 192, 209, 193), (177, 193, 210, 194), (178, 194, 211, 195), (179, 195, 212, 196), (180, 196, 213, 197), (198, 197, 214, 215), (216, 217, 201, 200), (201, 218, 202, 184), (202, 219, 203, 185), (203, 220, 204, 186), (204, 221, 205, 187), (205, 222, 206, 188), (422, 223, 207, 419), (207, 87, 190), (191, 87, 208), (420, 208, 224, 423), (193, 209, 225, 210), (194, 210, 226, 211), (195, 211, 227, 212), (196, 212, 228, 213), (197, 213, 229, 214), (215, 214, 230, 231), (231, 230, 217, 216), (217, 232, 218, 201), (218, 233, 219, 202), (219, 234, 220, 203), (220, 235, 221, 204), (221, 236, 222, 205), (421, 237, 223, 422), (223, 87, 207), (208, 87, 224), (423, 224, 238, 424), (210, 225, 239, 226), (211, 226, 240, 227), (212, 227, 241, 228), (213, 228, 242, 229), (214, 229, 243, 230), (230, 243, 232, 217), (232, 244, 233, 218), (233, 245, 234, 219), (234, 246, 235, 220), (235, 247, 236, 221), (427, 248, 237, 421), (237, 87, 223), (224, 87, 238), (424, 238, 249, 425), (226, 239, 250, 240), (227, 240, 251, 241), (228, 241, 252, 242), (229, 242, 253, 243), (243, 253, 244, 232), (244, 254, 245, 233), (245, 255, 246, 234), (246, 256, 247, 235), (426, 257, 248, 427), (248, 87, 237), (238, 87, 249), (425, 249, 258, 428), (240, 250, 259, 251), (241, 251, 260, 252), (242, 252, 261, 253), (253, 261, 254, 244), (254, 262, 255, 245), (255, 263, 256, 246), (429, 264, 257, 426), (257, 87, 248), (249, 87, 258), (428, 258, 265, 430), (251, 259, 266, 260), (252, 260, 267, 261), (261, 267, 262, 254), (262, 268, 263, 255), (431, 269, 264, 429), (264, 87, 257), (258, 87, 265), (430, 265, 270, 432), (260, 266, 271, 267), (267, 271, 268, 262), (433, 272, 269, 431), (269, 87, 264), (265, 87, 270), (432, 270, 273, 434), (434, 273, 272, 433), (272, 87, 269), (270, 87, 273), (273, 87, 272), (274, 275, 276, 277), (0, 3, 275, 274), (278, 274, 277, 279), (277, 276, 280, 281), (275, 282, 283, 276), (6, 0, 274, 278), (3, 10, 20, 282, 275), (284, 278, 279, 285), (279, 277, 281, 286), (281, 280, 287, 288), (276, 283, 289, 280), (282, 290, 291, 283), (13, 4, 6, 278, 284), (20, 19, 32, 290, 282), (292, 284, 285, 293), (285, 279, 286, 294), (286, 281, 288, 295), (288, 287, 296), (280, 289, 297, 287), (283, 291, 298, 289), (290, 299, 300, 291), (23, 11, 13, 284, 292), (32, 31, 45, 299, 290), (301, 292, 293, 302), (293, 285, 294, 303), (294, 286, 295, 304), (295, 288, 296), (287, 297, 296), (289, 298, 305, 297), (291, 300, 306, 298), (299, 307, 308, 300), (33, 21, 23, 292, 301), (45, 44, 60, 307, 299), (309, 301, 302, 310), (302, 293, 303, 311), (303, 294, 304, 312), (304, 295, 296), (297, 305, 296), (298, 306, 313, 305), (300, 308, 314, 306), (307, 315, 316, 308), (46, 33, 301, 309), (60, 59, 77, 315, 307), (317, 309, 310, 318), (310, 302, 311, 319), (311, 303, 312, 320), (312, 304, 296), (305, 313, 296), (306, 314, 321, 313), (308, 316, 322, 314), (315, 323, 324, 316), (80, 61, 46, 309, 317), (77, 76, 323, 315), (325, 317, 318, 326), (318, 310, 319, 327), (319, 311, 320, 328), (320, 312, 296), (313, 321, 296), (314, 322, 329, 321), (316, 324, 330, 322), (323, 331, 332, 324), (98, 78, 80, 317, 325), (76, 95, 331, 323), (333, 325, 326, 334), (326, 318, 327, 335), (327, 319, 328, 336), (328, 320, 296), (321, 329, 296), (322, 330, 337, 329), (324, 332, 338, 330), (331, 339, 340, 332), (115, 96, 98, 325, 333), (95, 112, 339, 331), (341, 333, 334, 342), (334, 326, 335, 343), (335, 327, 336, 344), (336, 328, 296), (329, 337, 296), (330, 338, 345, 337), (332, 340, 346, 338), (339, 347, 348, 340), (132, 113, 115, 333, 341), (112, 129, 147, 347, 339), (349, 341, 342, 350), (342, 334, 343, 351), (343, 335, 344, 352), (344, 336, 296), (337, 345, 296), (338, 346, 353, 345), (340, 348, 354, 346), (347, 355, 356, 348), (150, 130, 132, 341, 349), (147, 146, 355, 347), (357, 349, 350, 358), (350, 342, 351, 359), (351, 343, 352, 360), (352, 344, 296), (345, 353, 296), (346, 354, 361, 353), (348, 356, 362, 354), (355, 363, 364, 356), (167, 148, 150, 349, 357), (146, 164, 182, 363, 355), (365, 357, 358, 366), (358, 350, 359, 367), (359, 351, 360, 368), (360, 352, 296), (353, 361, 296), (354, 362, 369, 361), (356, 364, 370, 362), (363, 371, 372, 364), (165, 167, 357, 365), (182, 181, 199, 371, 363), (373, 365, 366, 374), (366, 358, 367, 375), (367, 359, 368, 376), (368, 360, 296), (361, 369, 296), (362, 370, 377, 369), (364, 372, 378, 370), (371, 379, 380, 372), (183, 165, 365, 373), (199, 198, 379, 371), (381, 373, 374, 382), (374, 366, 375, 383), (375, 367, 376, 384), (376, 368, 296), (369, 377, 296), (370, 378, 385, 377), (372, 380, 386, 378), (379, 387, 388, 380), (200, 183, 373, 381), (198, 215, 387, 379), (389, 381, 382, 390), (382, 374, 383, 391), (383, 375, 384, 392), (384, 376, 296), (377, 385, 296), (378, 386, 393, 385), (380, 388, 394, 386), (387, 395, 396, 388), (216, 200, 381, 389), (215, 231, 395, 387), (395, 389, 390, 396), (390, 382, 391, 397), (391, 383, 392, 398), (392, 384, 296), (385, 393, 296), (386, 394, 399, 393), (388, 396, 400, 394), (231, 216, 389, 395), (396, 390, 397, 400), (397, 391, 398, 401), (398, 392, 296), (393, 399, 296), (394, 400, 402, 399), (400, 397, 401, 402), (401, 398, 296), (399, 402, 296), (402, 401, 296), (52, 403, 404, 53), (67, 405, 403, 52), (53, 404, 406, 70), (85, 407, 405, 67), (70, 406, 408, 89), (103, 409, 407, 85), (89, 408, 410, 106), (120, 411, 409, 103), (106, 410, 412, 123), (137, 413, 411, 120), (123, 412, 414, 140), (155, 415, 413, 137), (140, 414, 416, 158), (172, 417, 415, 155), (158, 416, 418, 175), (189, 419, 417, 172), (175, 418, 420, 192), (206, 422, 419, 189), (192, 420, 423, 209), (222, 421, 422, 206), (209, 423, 424, 225), (236, 427, 421, 222), (225, 424, 425, 239), (247, 426, 427, 236), (239, 425, 428, 250), (256, 429, 426, 247), (250, 428, 430, 259), (263, 431, 429, 256), (259, 430, 432, 266), (268, 433, 431, 263), (266, 432, 434, 271), (271, 434, 433, 268)])
me_sphere_001.use_remesh_preserve_volume = False
me_sphere_001.use_remesh_preserve_attributes = False
me_sphere_001.use_mirror_vertex_groups = False
me_sphere_001.update()

# ---- objects
ob_sphere = bpy.data.objects.new('Sphere', me_sphere_002)
ob_lamp = bpy.data.objects.new('Lamp', light_lamp)
ob_camera = bpy.data.objects.new('Camera', cam_camera)
ob_sphere_001 = bpy.data.objects.new('Sphere.001', me_sphere_001)

# ---- transforms, parenting, visibility, modifiers, constraints
ob_sphere.location = (0.0, 2.0, 0.0)
ob_sphere.scale = (0.5, 0.75, 1.0)
ob_sphere.lineart.crease_threshold = 0.0
ob_lamp.location = (4.076, 1.005, 5.904)
ob_lamp.rotation_euler = (0.6503, 0.05522, 1.866)
ob_lamp.lock_rotations_4d = False
ob_lamp.empty_display_type = 'ARROWS'
ob_lamp.color = (0.0, 0.0, 0.0, 0.0)
ob_lamp.lineart.crease_threshold = 0.0
ob_camera.location = (7.481, -6.508, 5.344)
ob_camera.rotation_euler = (1.109, 0.01082, 0.8149)
ob_camera.lock_rotations_4d = False
ob_camera.empty_display_type = 'ARROWS'
ob_camera.color = (0.0, 0.0, 0.0, 0.0)
ob_camera.display_type = 'WIRE'
ob_camera.lineart.crease_threshold = 0.0
ob_sphere_001.location = (0.0, 0.0, 0.1)
ob_sphere_001.scale = (1.0, 1.0, 0.245)
ob_sphere_001.lineart.crease_threshold = 0.0
_m = ob_sphere_001.modifiers.new('Boolean', 'BOOLEAN')
_m.operation = 'INTERSECT'
_m.solver = 'FAST'

# ---- collection membership
col_collection_1.objects.link(ob_sphere)
col_collection_1.objects.link(ob_lamp)
col_collection_1.objects.link(ob_camera)
col_collection_1.objects.link(ob_sphere_001)

# ---- scene / render settings (as saved in the file)
scene.camera = ob_camera
scene.frame_start = 1; scene.frame_end = 250; scene.frame_set(120)
scene.render.engine = 'CYCLES'
scene.render.resolution_percentage = 50
scene.render.dither_intensity = 0.0
scene.cycles.use_denoising = False
scene.cycles.samples = 10
scene.cycles.sampling_pattern = 'TABULATED_SOBOL'
scene.cycles.light_sampling_threshold = 0.0
scene.cycles.use_adaptive_sampling = False
scene.cycles.use_light_tree = False
scene.cycles.blur_glossy = 0.0
scene.cycles.volume_bounces = 1
scene.cycles.pixel_filter_type = 'GAUSSIAN'
scene.cycles.sample_clamp_indirect = 0.0
scene.view_settings.view_transform = 'Standard'
bpy.context.view_layer.update()
